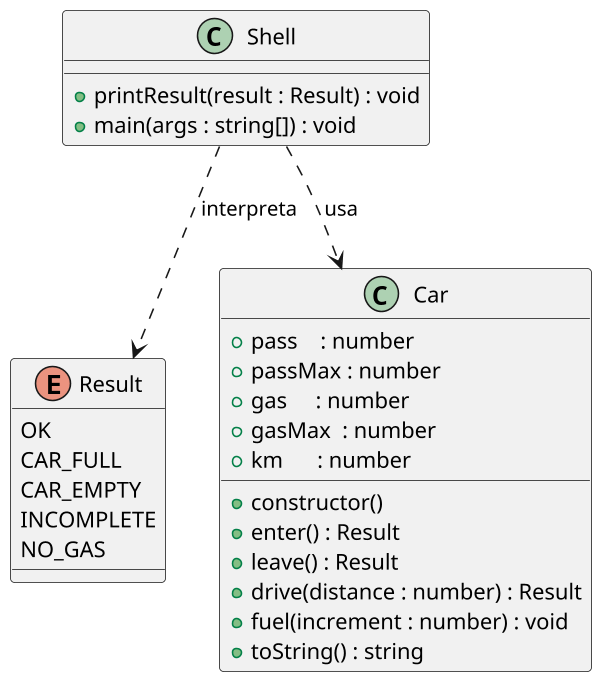

The diagram above was rendered by PlantUML. Its source (embedded in the PNG):
@startuml

skinparam defaultFontName "Source Code Pro"
skinparam dpi 150

enum Result {
  OK
  CAR_FULL
  CAR_EMPTY
  INCOMPLETE
  NO_GAS
}

class Car {
  + pass    : number
  + passMax : number
  + gas     : number
  + gasMax  : number
  + km      : number
  __
  + constructor()
  + enter() : Result
  + leave() : Result
  + drive(distance : number) : Result
  + fuel(increment : number) : void
  + toString() : string
}

class Shell {
  __
  + printResult(result : Result) : void
  + main(args : string[]) : void
}

Shell ..> Car : usa
Shell ..> Result : interpreta

@enduml